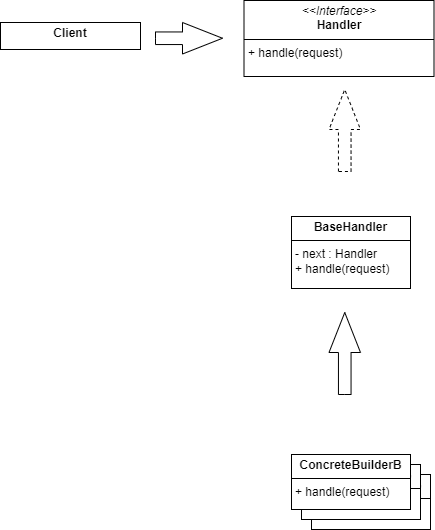

The diagram above was exported from draw.io. Its source (the exported page's mxGraphModel, read from the mxfile embedded in the PNG):
<mxGraphModel dx="1326" dy="419" grid="0" gridSize="10" guides="1" tooltips="1" connect="1" arrows="1" fold="1" page="0" pageScale="1" pageWidth="850" pageHeight="1100" math="0" shadow="0">
  <root>
    <mxCell id="0" />
    <mxCell id="1" parent="0" />
    <mxCell id="NScncBBFnC4oww_ynOnH-123" value="&lt;p style=&quot;margin:0px;margin-top:4px;text-align:center;&quot;&gt;&lt;b&gt;ConcreteBuilderB&lt;/b&gt;&lt;/p&gt;&lt;hr size=&quot;1&quot; style=&quot;border-style:solid;&quot;&gt;&lt;p style=&quot;margin:0px;margin-left:4px;&quot;&gt;+ handle(request)&lt;br&gt;&lt;/p&gt;" style="verticalAlign=top;align=left;overflow=fill;html=1;whiteSpace=wrap;" vertex="1" parent="1">
      <mxGeometry x="-133" y="492" width="119" height="55" as="geometry" />
    </mxCell>
    <mxCell id="NScncBBFnC4oww_ynOnH-36" value="&lt;p style=&quot;margin:0px;margin-top:4px;text-align:center;&quot;&gt;&lt;b&gt;Client&lt;/b&gt;&lt;/p&gt;" style="verticalAlign=top;align=left;overflow=fill;html=1;whiteSpace=wrap;" vertex="1" parent="1">
      <mxGeometry x="-444" y="40" width="140" height="27" as="geometry" />
    </mxCell>
    <mxCell id="NScncBBFnC4oww_ynOnH-64" value="" style="html=1;shadow=0;dashed=0;align=center;verticalAlign=middle;shape=mxgraph.arrows2.arrow;dy=0.6;dx=40;notch=0;direction=north;" vertex="1" parent="1">
      <mxGeometry x="-115.5" y="330" width="31.5" height="82" as="geometry" />
    </mxCell>
    <mxCell id="NScncBBFnC4oww_ynOnH-116" value="&lt;p style=&quot;margin:0px;margin-top:4px;text-align:center;&quot;&gt;&lt;b&gt;BaseHandler&lt;/b&gt;&lt;/p&gt;&lt;hr size=&quot;1&quot; style=&quot;border-style:solid;&quot;&gt;&lt;p style=&quot;margin:0px;margin-left:4px;&quot;&gt;- next : Handler&lt;/p&gt;&lt;p style=&quot;margin:0px;margin-left:4px;&quot;&gt;+ handle(request)&lt;/p&gt;" style="verticalAlign=top;align=left;overflow=fill;html=1;whiteSpace=wrap;" vertex="1" parent="1">
      <mxGeometry x="-153" y="234" width="119" height="72" as="geometry" />
    </mxCell>
    <mxCell id="NScncBBFnC4oww_ynOnH-119" value="" style="html=1;shadow=0;dashed=0;align=center;verticalAlign=middle;shape=mxgraph.arrows2.arrow;dy=0.6;dx=40;notch=0;direction=east;" vertex="1" parent="1">
      <mxGeometry x="-289" y="40" width="67" height="31.5" as="geometry" />
    </mxCell>
    <mxCell id="NScncBBFnC4oww_ynOnH-120" value="&lt;p style=&quot;margin:0px;margin-top:4px;text-align:center;&quot;&gt;&lt;i&gt;&amp;lt;&amp;lt;Interface&amp;gt;&amp;gt;&lt;/i&gt;&lt;br&gt;&lt;b&gt;Handler&lt;/b&gt;&lt;/p&gt;&lt;hr size=&quot;1&quot; style=&quot;border-style:solid;&quot;&gt;&lt;p style=&quot;margin:0px;margin-left:4px;&quot;&gt;+ handle(request)&lt;/p&gt;" style="verticalAlign=top;align=left;overflow=fill;html=1;whiteSpace=wrap;" vertex="1" parent="1">
      <mxGeometry x="-200.5" y="18" width="190" height="76" as="geometry" />
    </mxCell>
    <mxCell id="NScncBBFnC4oww_ynOnH-121" value="" style="html=1;shadow=0;dashed=1;align=center;verticalAlign=middle;shape=mxgraph.arrows2.arrow;dy=0.6;dx=40;notch=0;direction=north;" vertex="1" parent="1">
      <mxGeometry x="-115.5" y="107" width="31.5" height="82" as="geometry" />
    </mxCell>
    <mxCell id="NScncBBFnC4oww_ynOnH-122" value="&lt;p style=&quot;margin:0px;margin-top:4px;text-align:center;&quot;&gt;&lt;b&gt;ConcreteBuilderB&lt;/b&gt;&lt;/p&gt;&lt;hr size=&quot;1&quot; style=&quot;border-style:solid;&quot;&gt;&lt;p style=&quot;margin:0px;margin-left:4px;&quot;&gt;+ handle(request)&lt;br&gt;&lt;/p&gt;" style="verticalAlign=top;align=left;overflow=fill;html=1;whiteSpace=wrap;" vertex="1" parent="1">
      <mxGeometry x="-143" y="482" width="119" height="55" as="geometry" />
    </mxCell>
    <mxCell id="NScncBBFnC4oww_ynOnH-115" value="&lt;p style=&quot;margin:0px;margin-top:4px;text-align:center;&quot;&gt;&lt;b&gt;ConcreteBuilderB&lt;/b&gt;&lt;/p&gt;&lt;hr size=&quot;1&quot; style=&quot;border-style:solid;&quot;&gt;&lt;p style=&quot;margin:0px;margin-left:4px;&quot;&gt;+ handle(request)&lt;br&gt;&lt;/p&gt;" style="verticalAlign=top;align=left;overflow=fill;html=1;whiteSpace=wrap;" vertex="1" parent="1">
      <mxGeometry x="-153" y="472" width="119" height="55" as="geometry" />
    </mxCell>
    <mxCell id="NScncBBFnC4oww_ynOnH-124" value="&lt;div&gt;method for handling requests&lt;/div&gt;" style="text;html=1;align=center;verticalAlign=middle;whiteSpace=wrap;rounded=0;fontSize=16;fontColor=white;" vertex="1" parent="1">
      <mxGeometry x="-274" y="111" width="121" height="30" as="geometry" />
    </mxCell>
    <mxCell id="NScncBBFnC4oww_ynOnH-125" value="&lt;div&gt;operators&lt;/div&gt;" style="text;html=1;align=center;verticalAlign=middle;whiteSpace=wrap;rounded=0;fontSize=16;fontColor=white;" vertex="1" parent="1">
      <mxGeometry x="-165" y="431" width="60" height="30" as="geometry" />
    </mxCell>
    <mxCell id="NScncBBFnC4oww_ynOnH-126" value="&lt;div&gt;compose of chain of handlers&lt;/div&gt;" style="text;html=1;align=center;verticalAlign=middle;whiteSpace=wrap;rounded=0;fontSize=16;fontColor=white;" vertex="1" parent="1">
      <mxGeometry x="-440" y="94" width="125" height="30" as="geometry" />
    </mxCell>
    <mxCell id="NScncBBFnC4oww_ynOnH-127" value="common to all handler" style="text;html=1;align=center;verticalAlign=middle;whiteSpace=wrap;rounded=0;fontSize=16;fontColor=white;" vertex="1" parent="1">
      <mxGeometry x="-213" y="195" width="194" height="30" as="geometry" />
    </mxCell>
  </root>
</mxGraphModel>